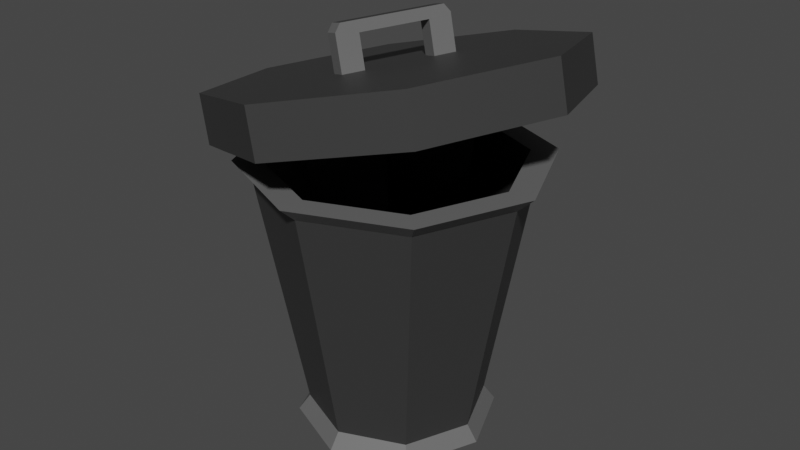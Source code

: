 # Source: trash-can.blend  (saved by Blender 2.80.75; exported with 4.5.12 LTS)
import bpy
from mathutils import Matrix  # noqa: F401  (used for matrix-valued properties, if any)

bpy.ops.wm.read_factory_settings(use_empty=True)
scene = bpy.context.scene
scene.name = 'Scene'

# ---- collections
col_collection = bpy.data.collections.new('Collection'); scene.collection.children.link(col_collection)

# ---- materials (node trees are filled in below, after node groups)
mat_trash_main = bpy.data.materials.new('Trash_Main')
mat_trash_main.use_transparent_shadow = False
mat_trash_secondary = bpy.data.materials.new('Trash_Secondary')
mat_trash_secondary.use_transparent_shadow = False

# ---- material node trees
mat_trash_main.use_nodes = True; mat_trash_main.node_tree.nodes.clear()
_N = mat_trash_main.node_tree.nodes; _L = mat_trash_main.node_tree.links
n0 = _N.new('ShaderNodeOutputMaterial'); n0.name = 'Material Output'; n0.location = (300, 300)
n1 = _N.new('ShaderNodeBsdfPrincipled'); n1.name = 'Principled BSDF'; n1.location = (10, 300)
n1.distribution = 'GGX'
n1.subsurface_method = 'BURLEY'
n1.inputs[0].default_value = (0.03741, 0.03741, 0.03741, 1.0)
n1.inputs[3].default_value = 1.45
n1.inputs[27].default_value = (0.0, 0.0, 0.0, 1.0)
n1.inputs[28].default_value = 1.0
_L.new(n1.outputs[0], n0.inputs[0])
n0.is_active_output = True
mat_trash_secondary.use_nodes = True; mat_trash_secondary.node_tree.nodes.clear()
_N = mat_trash_secondary.node_tree.nodes; _L = mat_trash_secondary.node_tree.links
n0 = _N.new('ShaderNodeOutputMaterial'); n0.name = 'Material Output'; n0.location = (300, 300)
n1 = _N.new('ShaderNodeBsdfPrincipled'); n1.name = 'Principled BSDF'; n1.location = (10, 300)
n1.distribution = 'GGX'
n1.subsurface_method = 'BURLEY'
n1.inputs[0].default_value = (0.1282, 0.1282, 0.1282, 1.0)
n1.inputs[3].default_value = 1.45
n1.inputs[27].default_value = (0.0, 0.0, 0.0, 1.0)
n1.inputs[28].default_value = 1.0
_L.new(n1.outputs[0], n0.inputs[0])
n0.is_active_output = True

# ---- world
world_world = bpy.data.worlds.new('World'); scene.world = world_world
world_world.use_nodes = True; world_world.node_tree.nodes.clear()
_N = world_world.node_tree.nodes; _L = world_world.node_tree.links
n0 = _N.new('ShaderNodeOutputWorld'); n0.name = 'World Output'; n0.location = (300, 300)
n1 = _N.new('ShaderNodeBackground'); n1.name = 'Background'; n1.location = (10, 300)
n1.inputs[0].default_value = (0.05088, 0.05088, 0.05088, 1.0)
_L.new(n1.outputs[0], n0.inputs[0])
n0.is_active_output = True
world_world.color = (0.05088, 0.05088, 0.05088)
world_world.use_sun_shadow = False
world_world.sun_shadow_jitter_overblur = 0.0

# ---- meshes
me_cylinder = bpy.data.meshes.new('Cylinder')
me_cylinder.from_pydata([(0.0, 1.0, -1.0), (3.716e-09, 1.499, 1.0), (0.7071, 0.7071, -1.0), (1.06, 1.06, 1.0), (1.0, -4.371e-08, -1.0), (1.499, -6.923e-08, 1.0), (0.7071, -0.7071, -1.0), (1.06, -1.06, 1.0), (-8.742e-08, -1.0, -1.0), (-1.273e-07, -1.499, 1.0), (-0.7071, -0.7071, -1.0), (-1.06, -1.06, 1.0), (-1.0, 1.192e-08, -1.0), (-1.499, 1.416e-08, 1.0), (-0.7071, 0.7071, -1.0), (-1.06, 1.06, 1.0), (0.8727, 0.8727, 1.0), (-1.272e-08, 1.234, 1.0), (1.234, -5.438e-08, 1.0), (0.8727, -0.8727, 1.0), (-1.206e-07, -1.234, 1.0), (-0.8727, -0.8727, 1.0), (-1.234, 1.429e-08, 1.0), (-0.8727, 0.8727, 1.0), (0.586, 0.586, -0.7929), (-4.281e-08, 0.8287, -0.7929), (0.8287, -3.651e-08, -0.7929), (0.586, -0.586, -0.7929), (-1.153e-07, -0.8287, -0.7929), (-0.586, -0.586, -0.7929), (-0.8287, 9.594e-09, -0.7929), (-0.586, 0.586, -0.7929), (0.1337, 1.496, 1.231), (1.145, 1.036, 1.441), (0.02705, 1.775, 1.548), (0.1428, 1.744, 1.22), (1.206, 1.238, 1.793), (1.322, 1.207, 1.465), (1.657, -0.006594, 1.937), (1.772, -0.03736, 1.609), (1.115, -1.23, 1.897), (1.231, -1.26, 1.569), (-0.1009, -1.715, 1.696), (0.01482, -1.746, 1.368), (-1.28, -1.178, 1.452), (-1.164, -1.209, 1.124), (-1.73, 0.06664, 1.307), (-1.615, 0.03588, 0.9792), (-1.189, 1.29, 1.347), (-1.074, 1.259, 1.019), (1.532, -0.03216, 1.565), (1.068, -1.082, 1.53), (0.02389, -1.498, 1.358), (-0.9876, -1.037, 1.148), (-1.374, 0.03069, 1.024), (-0.91, 1.08, 1.058), (0.07119, 1.513, 1.408), (-0.9725, 1.097, 1.235), (-1.437, 0.0473, 1.201), (-1.05, -1.021, 1.325), (-0.03861, -1.481, 1.535), (1.005, -1.065, 1.708), (1.47, -0.01554, 1.742), (1.083, 1.052, 1.618), (0.42, 1.596, 1.63), (0.8129, 1.417, 1.711), (0.9286, 1.386, 1.383), (0.5357, 1.565, 1.302), (-0.6505, -1.191, 1.218), (-0.3133, -1.344, 1.288), (-0.4938, -1.536, 1.615), (-0.8868, -1.357, 1.533), (-0.771, -1.388, 1.205), (-0.3781, -1.567, 1.287), (0.808, 1.189, 1.371), (0.4709, 1.343, 1.301), (-0.713, -1.174, 1.395), (-0.3758, -1.328, 1.465), (0.7455, 1.206, 1.548), (0.4084, 1.36, 1.478), (-0.2406, 0.8576, 1.544), (0.708, 0.4255, 1.741), (-0.7819, -0.3654, 1.504), (0.1668, -0.7975, 1.701), (-1.065, 0.7303, 1.047), (-1.22, 0.3805, 1.035), (1.476, -0.4143, 1.924), (1.296, -0.8219, 1.911), (1.412, -0.8527, 1.583), (1.592, -0.445, 1.596), (1.222, -0.7318, 1.542), (1.377, -0.382, 1.553), (-1.55, 0.4743, 1.321), (-1.37, 0.882, 1.334), (-1.254, 0.8512, 1.006), (-1.434, 0.4436, 0.9925), (-1.127, 0.747, 1.224), (-1.282, 0.3971, 1.213), (1.16, -0.7152, 1.719), (1.315, -0.3654, 1.73), (-0.421, 0.4499, 1.531), (-0.6014, 0.04223, 1.517), (0.5276, 0.01782, 1.727), (0.3472, -0.3899, 1.714), (0.551, 1.536, 1.657), (0.6819, 1.477, 1.684), (0.7976, 1.446, 1.356), (0.6667, 1.505, 1.329), (-0.5381, -1.242, 1.241), (-0.4257, -1.293, 1.265), (-0.6248, -1.476, 1.588), (-0.7558, -1.416, 1.56), (-0.6401, -1.447, 1.232), (-0.5091, -1.507, 1.26), (0.6956, 1.241, 1.347), (0.5833, 1.292, 1.324), (-0.6006, -1.225, 1.418), (-0.4882, -1.277, 1.442), (0.6331, 1.257, 1.525), (0.5208, 1.308, 1.501), (0.07561, 0.7136, 1.61), (0.3918, 0.5695, 1.675), (-0.4657, -0.5095, 1.57), (-0.1495, -0.6535, 1.635), (0.2114, 0.1618, 1.662), (-0.1048, 0.3059, 1.596), (0.03097, -0.2458, 1.648), (-0.2852, -0.1018, 1.583), (0.1102, 0.5729, 1.623), (0.2652, 0.5023, 1.655), (-0.3391, -0.4423, 1.59), (-0.1841, -0.5129, 1.622), (0.1768, 0.3025, 1.648), (0.02176, 0.3731, 1.616), (-0.0956, -0.313, 1.628), (-0.2506, -0.2424, 1.596), (0.0299, 0.5943, 1.851), (0.1849, 0.5237, 1.883), (-0.4194, -0.4209, 1.817), (-0.2644, -0.4915, 1.849), (0.09648, 0.3238, 1.876), (-0.05856, 0.3944, 1.844), (-0.1759, -0.2917, 1.856), (-0.3309, -0.2211, 1.824), (0.02202, 0.5964, 1.873), (-0.01998, 0.55, 1.926), (0.1351, 0.4794, 1.958), (0.1771, 0.5258, 1.905), (-0.4237, -0.3623, 1.896), (-0.4273, -0.4188, 1.84), (-0.2723, -0.4895, 1.872), (-0.2687, -0.4329, 1.928), (-1.091e-08, 0.8873, -0.8873), (0.6274, 0.6274, -0.8873), (0.9404, 0.9404, 0.8873), (-7.615e-09, 1.33, 0.8873), (0.8873, -3.879e-08, -0.8873), (1.33, -6.143e-08, 0.8873), (0.6274, -0.6274, -0.8873), (0.9404, -0.9404, 0.8873), (-8.849e-08, -0.8873, -0.8873), (-1.239e-07, -1.33, 0.8873), (-0.6274, -0.6274, -0.8873), (-0.9404, -0.9404, 0.8873), (-0.8873, 1.058e-08, -0.8873), (-1.33, 1.256e-08, 0.8873), (-0.6274, 0.6274, -0.8873), (-0.9404, 0.9404, 0.8873)], [], [(0, 14, 166, 152), (6, 4, 156, 158), (9, 11, 163, 161), (10, 8, 160, 162), (13, 15, 167, 165), (3, 5, 157, 154), (13, 11, 21, 22), (14, 12, 164, 166), (4, 2, 153, 156), (0, 2, 4, 6, 8, 10, 12, 14), (21, 20, 28, 29), (9, 7, 19, 20), (15, 13, 22, 23), (5, 3, 16, 18), (11, 9, 20, 21), (1, 15, 23, 17), (3, 1, 17, 16), (7, 5, 18, 19), (24, 25, 31, 30, 29, 28, 27, 26), (19, 18, 26, 27), (16, 17, 25, 24), (17, 23, 31, 25), (22, 21, 29, 30), (20, 19, 27, 28), (18, 16, 24, 26), (23, 22, 30, 31), (69, 52, 60, 77), (39, 37, 33, 50), (65, 66, 37, 36), (75, 32, 56, 79), (73, 43, 52, 69), (36, 37, 39, 38), (50, 33, 63, 62), (35, 49, 55, 32), (87, 88, 41, 40), (54, 53, 59, 58), (43, 41, 51, 52), (40, 41, 43, 42), (32, 55, 57, 56), (95, 47, 54, 85), (71, 72, 45, 44), (79, 56, 57, 96, 97, 58, 59, 76), (89, 39, 50, 91), (44, 45, 47, 46), (67, 35, 32, 75), (91, 50, 62, 99), (93, 94, 49, 48), (85, 54, 58, 97), (47, 45, 53, 54), (48, 49, 35, 34), (65, 36, 38, 81), (52, 51, 61, 60), (46, 82, 71, 44), (103, 87, 40, 83), (83, 40, 42, 70), (123, 83, 70, 110), (92, 101, 82, 46), (126, 103, 83, 123), (34, 64, 80, 48), (105, 65, 81, 121), (37, 66, 74, 33), (107, 67, 75, 115), (63, 78, 77, 60, 61, 98, 99, 62), (119, 79, 76, 116), (42, 43, 73, 70), (111, 112, 72, 71), (45, 72, 68, 53), (113, 73, 69, 109), (33, 74, 78, 63), (115, 75, 79, 119), (34, 35, 67, 64), (105, 106, 66, 65), (53, 68, 76, 59), (109, 69, 77, 117), (121, 81, 102, 124), (124, 102, 103, 126), (48, 80, 100, 93), (93, 100, 101, 92), (81, 38, 86, 102), (102, 86, 87, 103), (55, 84, 96, 57), (84, 85, 97, 96), (46, 47, 95, 92), (92, 95, 94, 93), (51, 90, 98, 61), (90, 91, 99, 98), (41, 88, 90, 51), (88, 89, 91, 90), (49, 94, 84, 55), (94, 95, 85, 84), (38, 39, 89, 86), (86, 89, 88, 87), (100, 125, 127, 101), (125, 124, 126, 127), (80, 120, 125, 100), (126, 123, 131, 134), (68, 108, 116, 76), (108, 109, 117, 116), (64, 67, 107, 104), (104, 107, 106, 105), (74, 114, 118, 78), (114, 115, 119, 118), (72, 112, 108, 68), (112, 113, 109, 108), (70, 73, 113, 110), (110, 113, 112, 111), (78, 118, 117, 77), (118, 119, 116, 117), (66, 106, 114, 74), (106, 107, 115, 114), (64, 104, 120, 80), (104, 105, 121, 120), (101, 127, 122, 82), (121, 124, 132, 129), (82, 122, 111, 71), (122, 123, 110, 111), (135, 134, 142, 143), (129, 132, 140, 137), (127, 126, 134, 135), (124, 125, 133, 132), (123, 122, 130, 131), (120, 121, 129, 128), (125, 120, 128, 133), (122, 127, 135, 130), (141, 143, 142, 140), (136, 138, 143, 141), (131, 130, 138, 139), (130, 135, 143, 138), (133, 128, 136, 141), (132, 133, 141, 140), (128, 129, 137, 136), (134, 131, 139, 142), (140, 142, 139, 137), (138, 136, 144, 145, 148, 149), (139, 138, 149, 150), (146, 151, 148, 145), (137, 139, 150, 151, 146, 147), (144, 147, 146, 145), (148, 151, 150, 149), (136, 137, 147, 144), (152, 155, 154, 153), (153, 154, 157, 156), (156, 157, 159, 158), (158, 159, 161, 160), (160, 161, 163, 162), (162, 163, 165, 164), (164, 165, 167, 166), (166, 167, 155, 152), (2, 0, 152, 153), (5, 7, 159, 157), (15, 1, 155, 167), (1, 3, 154, 155), (12, 10, 162, 164), (11, 13, 165, 163), (8, 6, 158, 160), (7, 9, 161, 159)])
me_cylinder.polygons.foreach_set('material_index', [1, 1, 1, 1, 1, 1, 1, 1, 1, 1, 0, 1, 1, 1, 1, 1, 1, 1, 0, 0, 0, 0, 0, 0, 0, 0, 0, 0, 0, 0, 0, 0, 0, 0, 0, 0, 0, 0, 0, 0, 0, 0, 0, 0, 0, 0, 0, 0, 0, 0, 0, 0, 0, 0, 0, 0, 0, 0, 0, 0, 0, 0, 0, 0, 0, 0, 0, 0, 0, 0, 0, 0, 0, 0, 0, 0, 0, 0, 0, 0, 0, 0, 0, 0, 0, 0, 0, 0, 0, 0, 0, 0, 0, 0, 0, 0, 0, 0, 0, 0, 0, 0, 0, 0, 0, 0, 0, 0, 0, 0, 0, 0, 0, 0, 0, 0, 1, 1, 0, 0, 0, 0, 0, 0, 0, 0, 1, 1, 1, 1, 1, 1, 0, 1, 1, 0, 1, 0, 1, 0, 0, 0, 0, 0, 0, 0, 0, 0, 1, 1, 1, 1, 1, 1, 1, 1])
_uv = me_cylinder.uv_layers.new(name='UVMap')
_uv.uv.foreach_set('vector', [0.75, 0.49, 0.5803, 0.4197, 0.5803, 0.4197, 0.75, 0.49, 0.9197, 0.08029, 0.99, 0.25, 0.99, 0.25, 0.9197, 0.08029, 0.5, 1.0, 0.375, 1.0, 0.375, 1.0, 0.5, 1.0, 0.5803, 0.08029, 0.75, 0.01, 0.75, 0.01, 0.5803, 0.08029, 0.25, 1.0, 0.125, 1.0, 0.125, 1.0, 0.25, 1.0, 0.875, 1.0, 0.75, 1.0, 0.75, 1.0, 0.875, 1.0, 0.25, 1.0, 0.375, 1.0, 0.375, 1.0, 0.25, 1.0, 0.5803, 0.4197, 0.51, 0.25, 0.51, 0.25, 0.5803, 0.4197, 0.99, 0.25, 0.9197, 0.4197, 0.9197, 0.4197, 0.99, 0.25, 0.75, 0.49, 0.9197, 0.4197, 0.99, 0.25, 0.9197, 0.08029, 0.75, 0.01, 0.5803, 0.08029, 0.51, 0.25, 0.5803, 0.4197, 0.375, 1.0, 0.5, 1.0, 0.5, 1.0, 0.375, 1.0, 0.5, 1.0, 0.625, 1.0, 0.625, 1.0, 0.5, 1.0, 0.125, 1.0, 0.25, 1.0, 0.25, 1.0, 0.125, 1.0, 0.75, 1.0, 0.875, 1.0, 0.875, 1.0, 0.75, 1.0, 0.375, 1.0, 0.5, 1.0, 0.5, 1.0, 0.375, 1.0, 0.0, 1.0, 0.125, 1.0, 0.125, 1.0, 0.0, 1.0, 0.875, 1.0, 1.0, 1.0, 1.0, 1.0, 0.875, 1.0, 0.625, 1.0, 0.75, 1.0, 0.75, 1.0, 0.625, 1.0, 0.4197, 0.4197, 0.25, 0.49, 0.08029, 0.4197, 0.01, 0.25, 0.08029, 0.08029, 0.25, 0.01, 0.4197, 0.08029, 0.49, 0.25, 0.625, 1.0, 0.75, 1.0, 0.75, 1.0, 0.625, 1.0, 0.875, 1.0, 1.0, 1.0, 1.0, 1.0, 0.875, 1.0, 0.0, 1.0, 0.125, 1.0, 0.125, 1.0, 0.0, 1.0, 0.25, 1.0, 0.375, 1.0, 0.375, 1.0, 0.25, 1.0, 0.5, 1.0, 0.625, 1.0, 0.625, 1.0, 0.5, 1.0, 0.75, 1.0, 0.875, 1.0, 0.875, 1.0, 0.75, 1.0, 0.125, 1.0, 0.25, 1.0, 0.25, 1.0, 0.125, 1.0, 0.4583, 1.0, 0.5, 1.0, 0.5, 1.0, 0.4583, 1.0, 0.75, 1.0, 0.875, 1.0, 0.875, 1.0, 0.75, 1.0, 0.9167, 0.5, 0.9167, 1.0, 0.875, 1.0, 0.875, 0.5, 0.9583, 1.0, 1.0, 1.0, 1.0, 1.0, 0.9583, 1.0, 0.4583, 1.0, 0.5, 1.0, 0.5, 1.0, 0.4583, 1.0, 0.875, 0.5, 0.875, 1.0, 0.75, 1.0, 0.75, 0.5, 0.75, 1.0, 0.875, 1.0, 0.875, 1.0, 0.75, 1.0, 0.0, 1.0, 0.125, 1.0, 0.125, 1.0, 0.0, 1.0, 0.6667, 0.5, 0.6667, 1.0, 0.625, 1.0, 0.625, 0.5, 0.25, 1.0, 0.375, 1.0, 0.375, 1.0, 0.25, 1.0, 0.5, 1.0, 0.625, 1.0, 0.625, 1.0, 0.5, 1.0, 0.625, 0.5, 0.625, 1.0, 0.5, 1.0, 0.5, 0.5, 0.0, 1.0, 0.125, 1.0, 0.125, 1.0, 0.0, 1.0, 0.2083, 1.0, 0.25, 1.0, 0.25, 1.0, 0.2083, 1.0, 0.4167, 0.5, 0.4167, 1.0, 0.375, 1.0, 0.375, 0.5, 0.3066, 0.4666, 0.25, 0.49, 0.08029, 0.4197, 0.05686, 0.3631, 0.03343, 0.3066, 0.01, 0.25, 0.08029, 0.08029, 0.1369, 0.05686, 0.7083, 1.0, 0.75, 1.0, 0.75, 1.0, 0.7083, 1.0, 0.375, 0.5, 0.375, 1.0, 0.25, 1.0, 0.25, 0.5, 0.9583, 1.0, 1.0, 1.0, 1.0, 1.0, 0.9583, 1.0, 0.7083, 1.0, 0.75, 1.0, 0.75, 1.0, 0.7083, 1.0, 0.1667, 0.5, 0.1667, 1.0, 0.125, 1.0, 0.125, 0.5, 0.2083, 1.0, 0.25, 1.0, 0.25, 1.0, 0.2083, 1.0, 0.25, 1.0, 0.375, 1.0, 0.375, 1.0, 0.25, 1.0, 0.125, 0.5, 0.125, 1.0, 0.0, 1.0, 0.0, 0.5, 0.8631, 0.4431, 0.9197, 0.4197, 0.99, 0.25, 0.8534, 0.3066, 0.5, 1.0, 0.625, 1.0, 0.625, 1.0, 0.5, 1.0, 0.51, 0.25, 0.6466, 0.1934, 0.6369, 0.05686, 0.5803, 0.08029, 0.8066, 0.1934, 0.9431, 0.1369, 0.9197, 0.08029, 0.7831, 0.1369, 0.7831, 0.1369, 0.9197, 0.08029, 0.75, 0.01, 0.6934, 0.03343, 0.7376, 0.1557, 0.7831, 0.1369, 0.6934, 0.03343, 0.6746, 0.04124, 0.5334, 0.3066, 0.67, 0.25, 0.6466, 0.1934, 0.51, 0.25, 0.761, 0.2123, 0.8066, 0.1934, 0.7831, 0.1369, 0.7376, 0.1557, 0.75, 0.49, 0.8066, 0.4666, 0.7169, 0.3631, 0.5803, 0.4197, 0.8443, 0.4509, 0.8631, 0.4431, 0.8534, 0.3066, 0.8079, 0.3254, 0.875, 1.0, 0.9167, 1.0, 0.9167, 1.0, 0.875, 1.0, 0.9444, 1.0, 0.9583, 1.0, 0.9583, 1.0, 0.9444, 1.0, 0.4197, 0.4197, 0.3631, 0.4431, 0.1934, 0.03343, 0.25, 0.01, 0.4197, 0.08029, 0.4431, 0.1369, 0.4666, 0.1934, 0.49, 0.25, 0.3254, 0.4588, 0.3066, 0.4666, 0.1369, 0.05686, 0.1557, 0.04905, 0.5, 0.5, 0.5, 1.0, 0.4583, 1.0, 0.4583, 0.5, 0.4306, 0.5, 0.4306, 1.0, 0.4167, 1.0, 0.4167, 0.5, 0.375, 1.0, 0.4167, 1.0, 0.4167, 1.0, 0.375, 1.0, 0.4444, 1.0, 0.4583, 1.0, 0.4583, 1.0, 0.4444, 1.0, 0.875, 1.0, 0.9167, 1.0, 0.9167, 1.0, 0.875, 1.0, 0.9444, 1.0, 0.9583, 1.0, 0.9583, 1.0, 0.9444, 1.0, 1.0, 0.5, 1.0, 1.0, 0.9583, 1.0, 0.9583, 0.5, 0.9306, 0.5, 0.9306, 1.0, 0.9167, 1.0, 0.9167, 0.5, 0.375, 1.0, 0.4167, 1.0, 0.4167, 1.0, 0.375, 1.0, 0.4444, 1.0, 0.4583, 1.0, 0.4583, 1.0, 0.4444, 1.0, 0.8079, 0.3254, 0.8534, 0.3066, 0.83, 0.25, 0.7845, 0.2689, 0.7845, 0.2689, 0.83, 0.25, 0.8066, 0.1934, 0.761, 0.2123, 0.5803, 0.4197, 0.7169, 0.3631, 0.6934, 0.3066, 0.5569, 0.3631, 0.5569, 0.3631, 0.6934, 0.3066, 0.67, 0.25, 0.5334, 0.3066, 0.8534, 0.3066, 0.99, 0.25, 0.9666, 0.1934, 0.83, 0.25, 0.83, 0.25, 0.9666, 0.1934, 0.9431, 0.1369, 0.8066, 0.1934, 0.125, 1.0, 0.1667, 1.0, 0.1667, 1.0, 0.125, 1.0, 0.1667, 1.0, 0.2083, 1.0, 0.2083, 1.0, 0.1667, 1.0, 0.25, 0.5, 0.25, 1.0, 0.2083, 1.0, 0.2083, 0.5, 0.2083, 0.5, 0.2083, 1.0, 0.1667, 1.0, 0.1667, 0.5, 0.625, 1.0, 0.6667, 1.0, 0.6667, 1.0, 0.625, 1.0, 0.6667, 1.0, 0.7083, 1.0, 0.7083, 1.0, 0.6667, 1.0, 0.625, 1.0, 0.6667, 1.0, 0.6667, 1.0, 0.625, 1.0, 0.6667, 1.0, 0.7083, 1.0, 0.7083, 1.0, 0.6667, 1.0, 0.125, 1.0, 0.1667, 1.0, 0.1667, 1.0, 0.125, 1.0, 0.1667, 1.0, 0.2083, 1.0, 0.2083, 1.0, 0.1667, 1.0, 0.75, 0.5, 0.75, 1.0, 0.7083, 1.0, 0.7083, 0.5, 0.7083, 0.5, 0.7083, 1.0, 0.6667, 1.0, 0.6667, 0.5, 0.6934, 0.3066, 0.739, 0.2877, 0.7155, 0.2311, 0.67, 0.25, 0.739, 0.2877, 0.7845, 0.2689, 0.761, 0.2123, 0.7155, 0.2311, 0.7169, 0.3631, 0.7624, 0.3443, 0.739, 0.2877, 0.6934, 0.3066, 0.761, 0.2123, 0.7376, 0.1557, 0.7376, 0.1557, 0.761, 0.2123, 0.4167, 1.0, 0.4306, 1.0, 0.4306, 1.0, 0.4167, 1.0, 0.4306, 1.0, 0.4444, 1.0, 0.4444, 1.0, 0.4306, 1.0, 0.9583, 0.5, 0.9583, 1.0, 0.9444, 1.0, 0.9444, 0.5, 0.9444, 0.5, 0.9444, 1.0, 0.9306, 1.0, 0.9306, 0.5, 0.9167, 1.0, 0.9306, 1.0, 0.9306, 1.0, 0.9167, 1.0, 0.9306, 1.0, 0.9444, 1.0, 0.9444, 1.0, 0.9306, 1.0, 0.4167, 1.0, 0.4306, 1.0, 0.4306, 1.0, 0.4167, 1.0, 0.4306, 1.0, 0.4444, 1.0, 0.4444, 1.0, 0.4306, 1.0, 0.4583, 0.5, 0.4583, 1.0, 0.4444, 1.0, 0.4444, 0.5, 0.4444, 0.5, 0.4444, 1.0, 0.4306, 1.0, 0.4306, 0.5, 0.3631, 0.4431, 0.3443, 0.4509, 0.1746, 0.04124, 0.1934, 0.03343, 0.3443, 0.4509, 0.3254, 0.4588, 0.1557, 0.04905, 0.1746, 0.04124, 0.9167, 1.0, 0.9306, 1.0, 0.9306, 1.0, 0.9167, 1.0, 0.9306, 1.0, 0.9444, 1.0, 0.9444, 1.0, 0.9306, 1.0, 0.8066, 0.4666, 0.8254, 0.4588, 0.7624, 0.3443, 0.7169, 0.3631, 0.8254, 0.4588, 0.8443, 0.4509, 0.8079, 0.3254, 0.7624, 0.3443, 0.67, 0.25, 0.7155, 0.2311, 0.6921, 0.1746, 0.6466, 0.1934, 0.8079, 0.3254, 0.7845, 0.2689, 0.7845, 0.2689, 0.8079, 0.3254, 0.6466, 0.1934, 0.6921, 0.1746, 0.6557, 0.04905, 0.6369, 0.05686, 0.6921, 0.1746, 0.7376, 0.1557, 0.6746, 0.04124, 0.6557, 0.04905, 0.7155, 0.2311, 0.761, 0.2123, 0.761, 0.2123, 0.7155, 0.2311, 0.8079, 0.3254, 0.7845, 0.2689, 0.7845, 0.2689, 0.8079, 0.3254, 0.7155, 0.2311, 0.761, 0.2123, 0.761, 0.2123, 0.7155, 0.2311, 0.7845, 0.2689, 0.739, 0.2877, 0.739, 0.2877, 0.7845, 0.2689, 0.7376, 0.1557, 0.6921, 0.1746, 0.6921, 0.1746, 0.7376, 0.1557, 0.7624, 0.3443, 0.8079, 0.3254, 0.8079, 0.3254, 0.7624, 0.3443, 0.739, 0.2877, 0.7624, 0.3443, 0.7624, 0.3443, 0.739, 0.2877, 0.6921, 0.1746, 0.7155, 0.2311, 0.7155, 0.2311, 0.6921, 0.1746, 0.7155, 0.2311, 0.761, 0.2123, 0.7845, 0.2689, 0.739, 0.2877, 0.6921, 0.1746, 0.7155, 0.2311, 0.739, 0.2877, 0.7624, 0.3443, 0.7376, 0.1557, 0.6921, 0.1746, 0.6921, 0.1746, 0.7376, 0.1557, 0.6921, 0.1746, 0.7155, 0.2311, 0.7155, 0.2311, 0.6921, 0.1746, 0.739, 0.2877, 0.7624, 0.3443, 0.7624, 0.3443, 0.739, 0.2877, 0.7845, 0.2689, 0.739, 0.2877, 0.739, 0.2877, 0.7845, 0.2689, 0.7624, 0.3443, 0.8079, 0.3254, 0.8079, 0.3254, 0.7624, 0.3443, 0.761, 0.2123, 0.7376, 0.1557, 0.7376, 0.1557, 0.761, 0.2123, 0.761, 0.2123, 0.7376, 0.1557, 0.8079, 0.3254, 0.7845, 0.2689, 0.7155, 0.2311, 0.6921, 0.1746, 0.6921, 0.1746, 0.6933, 0.1774, 0.7143, 0.2283, 0.7155, 0.2311, 0.7376, 0.1557, 0.6921, 0.1746, 0.6921, 0.1746, 0.7376, 0.1557, 0.7353, 0.1567, 0.6944, 0.1736, 0.7647, 0.3433, 0.8056, 0.3264, 0.7845, 0.2689, 0.8079, 0.3254, 0.8079, 0.3254, 0.8067, 0.3226, 0.7857, 0.2717, 0.7845, 0.2689, 0.7624, 0.3443, 0.8079, 0.3254, 0.8079, 0.3254, 0.7624, 0.3443, 0.7647, 0.3433, 0.6944, 0.1736, 0.6921, 0.1746, 0.7624, 0.3443, 0.7624, 0.3443, 0.8079, 0.3254, 0.8079, 0.3254, 0.7624, 0.3443, 1.0, 0.5, 1.0, 1.0, 0.875, 1.0, 0.875, 0.5, 0.875, 0.5, 0.875, 1.0, 0.75, 1.0, 0.75, 0.5, 0.75, 0.5, 0.75, 1.0, 0.625, 1.0, 0.625, 0.5, 0.625, 0.5, 0.625, 1.0, 0.5, 1.0, 0.5, 0.5, 0.5, 0.5, 0.5, 1.0, 0.375, 1.0, 0.375, 0.5, 0.375, 0.5, 0.375, 1.0, 0.25, 1.0, 0.25, 0.5, 0.25, 0.5, 0.25, 1.0, 0.125, 1.0, 0.125, 0.5, 0.125, 0.5, 0.125, 1.0, 0.0, 1.0, 0.0, 0.5, 0.9197, 0.4197, 0.75, 0.49, 0.75, 0.49, 0.9197, 0.4197, 0.75, 1.0, 0.625, 1.0, 0.625, 1.0, 0.75, 1.0, 0.125, 1.0, 0.0, 1.0, 0.0, 1.0, 0.125, 1.0, 1.0, 1.0, 0.875, 1.0, 0.875, 1.0, 1.0, 1.0, 0.51, 0.25, 0.5803, 0.08029, 0.5803, 0.08029, 0.51, 0.25, 0.375, 1.0, 0.25, 1.0, 0.25, 1.0, 0.375, 1.0, 0.75, 0.01, 0.9197, 0.08029, 0.9197, 0.08029, 0.75, 0.01, 0.625, 1.0, 0.5, 1.0, 0.5, 1.0, 0.625, 1.0])
me_cylinder.materials.append(mat_trash_main)
me_cylinder.materials.append(mat_trash_secondary)
me_cylinder.use_remesh_preserve_volume = False
me_cylinder.use_remesh_preserve_attributes = False
me_cylinder.use_mirror_vertex_groups = False
me_cylinder.update()

# ---- objects
ob_cylinder = bpy.data.objects.new('Cylinder', me_cylinder)

# ---- transforms, parenting, visibility, modifiers, constraints
ob_cylinder.location = (0.0, 0.0, 0.0)
ob_cylinder.scale = (1.0, 1.0, 1.381)
ob_cylinder.lineart.crease_threshold = 0.0

# ---- collection membership
col_collection.objects.link(ob_cylinder)

# ---- scene / render settings (as saved in the file)
scene.frame_start = 1; scene.frame_end = 250; scene.frame_set(1)
scene.render.engine = 'BLENDER_EEVEE_NEXT'
scene.cycles.use_denoising = False
scene.cycles.samples = 128
scene.cycles.sampling_pattern = 'TABULATED_SOBOL'
scene.cycles.use_adaptive_sampling = False
scene.cycles.use_light_tree = False
scene.view_settings.view_transform = 'Filmic'
bpy.context.view_layer.update()

# ---- added for rendering (the .blend has no active camera and no usable light): camera, sun
cam_auto = bpy.data.cameras.new('AutoCamera')
cam_auto.lens = 50.0
cam_auto.sensor_width = 36.0
cam_auto.clip_end = 1000.0
ob_auto_camera = bpy.data.objects.new('AutoCamera', cam_auto)
scene.collection.objects.link(ob_auto_camera)
ob_auto_camera.location = (5.97012, -7.12438, 5.42065)
ob_auto_camera.rotation_euler = (1.09748, -7.21219e-08, 0.694738)
scene.camera = ob_auto_camera
light_auto_sun = bpy.data.lights.new('AutoSun', 'SUN')
light_auto_sun.energy = 3.0
light_auto_sun.angle = 0.0523599
ob_auto_sun = bpy.data.objects.new('AutoSun', light_auto_sun)
scene.collection.objects.link(ob_auto_sun)
ob_auto_sun.rotation_euler = (0.872665, 0.174533, 0.523599)
bpy.context.view_layer.update()
